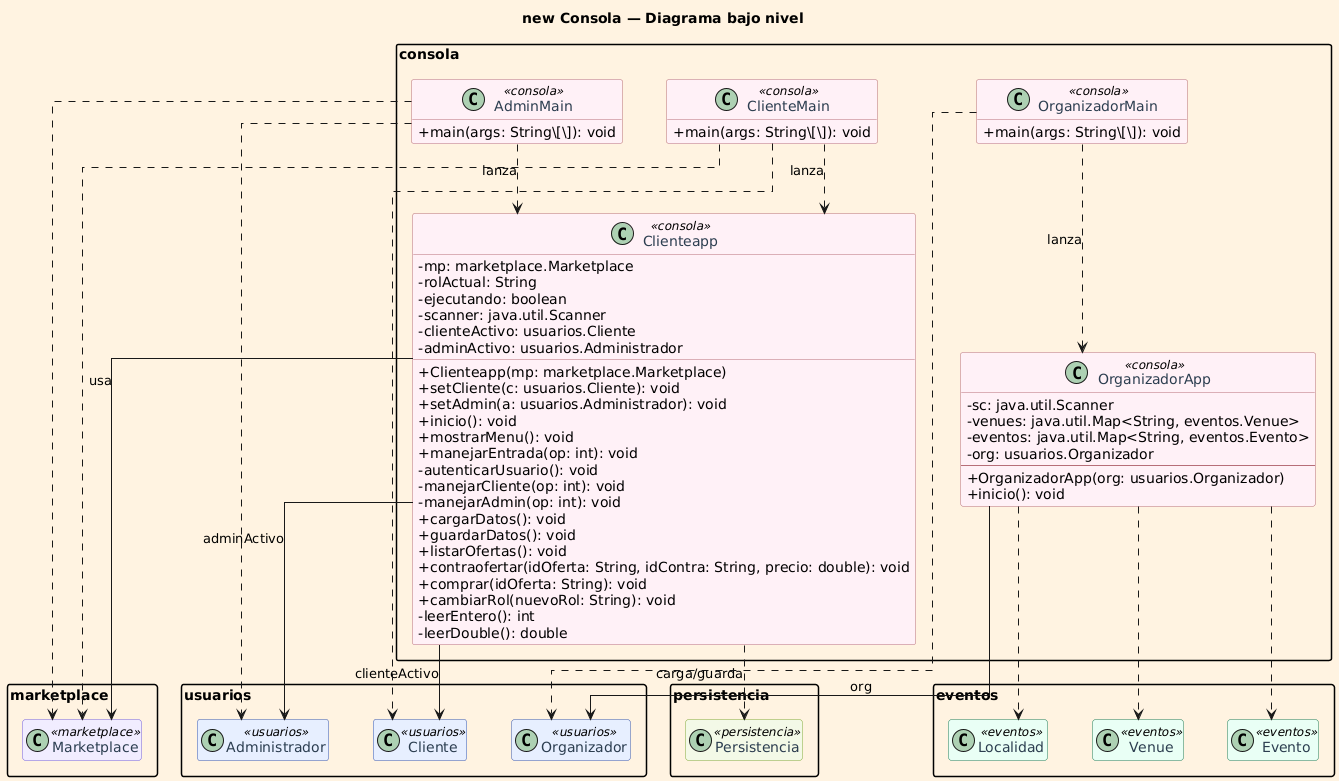

The diagram above was rendered by PlantUML. Its source (embedded in the PNG):
@startuml
title new Consola — Diagrama bajo nivel 
skinparam backgroundColor #FFF3E0
skinparam classAttributeIconSize 0
skinparam linetype ortho
top to bottom direction
skinparam nodesep 45
skinparam ranksep 70
hide empty members
skinparam defaultTextAlignment left
skinparam packageStyle rectangle
skinparam shadowing false

skinparam class {
  BackgroundColor<<consola>>     #FFF0F6
  BorderColor<<consola>>         #B76E79
  FontColor<<consola>>           #2C3E50

  BackgroundColor<<usuarios>>    #E6EEFF
  BorderColor<<usuarios>>        #2F54B5
  FontColor<<usuarios>>          #2C3E50

  BackgroundColor<<eventos>>     #E9FFF4
  BorderColor<<eventos>>         #1B7F5E
  FontColor<<eventos>>           #2C3E50

  BackgroundColor<<marketplace>> #F0ECFF
  BorderColor<<marketplace>>     #6C5CE7
  FontColor<<marketplace>>       #2C3E50

  BackgroundColor<<persistencia>> #F3F8E6
  BorderColor<<persistencia>>     #7DAB3B
  FontColor<<persistencia>>       #2C3E50
}

' ====== Paquete CONSOLA ======
package "consola" as consola {
  class Clienteapp <<consola>> {
    - mp: marketplace.Marketplace
    - rolActual: String
    - ejecutando: boolean
    - scanner: java.util.Scanner
    - clienteActivo: usuarios.Cliente
    - adminActivo: usuarios.Administrador
    + Clienteapp(mp: marketplace.Marketplace)
    + setCliente(c: usuarios.Cliente): void
    + setAdmin(a: usuarios.Administrador): void
    + inicio(): void
    + mostrarMenu(): void
    + manejarEntrada(op: int): void
    - autenticarUsuario(): void
    - manejarCliente(op: int): void
    - manejarAdmin(op: int): void
    + cargarDatos(): void
    + guardarDatos(): void
    + listarOfertas(): void
    + contraofertar(idOferta: String, idContra: String, precio: double): void
    + comprar(idOferta: String): void
    + cambiarRol(nuevoRol: String): void
    - leerEntero(): int
    - leerDouble(): double
  }

  class AdminMain <<consola>> {
    + main(args: String\[\]): void
  }

  class ClienteMain <<consola>> {
    + main(args: String\[\]): void
  }

  class OrganizadorApp <<consola>> {
    - sc: java.util.Scanner
    - venues: java.util.Map<String, eventos.Venue>
    - eventos: java.util.Map<String, eventos.Evento>
    - org: usuarios.Organizador
    --
    + OrganizadorApp(org: usuarios.Organizador)
    + inicio(): void
  }

  class OrganizadorMain <<consola>> {
    + main(args: String\[\]): void
  }
}

' ====== Stubs mínimos de destino (solo la clase) ======
package "usuarios" as usuarios {
  class Cliente <<usuarios>>
  class Administrador <<usuarios>>
  class Organizador <<usuarios>>
}
package "eventos" as eventos {
  class Evento <<eventos>>
  class Localidad <<eventos>>
  class Venue <<eventos>>
}
package "marketplace" as marketplace {
  class Marketplace <<marketplace>>
}
package "persistencia" as persistencia {
  class Persistencia <<persistencia>>
}

' ====== Relaciones desde CONSOLA hacia sus destinos ======
consola.Clienteapp --> marketplace.Marketplace : usa
consola.Clienteapp --> usuarios.Cliente : clienteActivo
consola.Clienteapp --> usuarios.Administrador : adminActivo
consola.Clienteapp ..> persistencia.Persistencia : carga/guarda

consola.AdminMain ..> consola.Clienteapp : lanza
consola.AdminMain ..> marketplace.Marketplace
consola.AdminMain ..> usuarios.Administrador

consola.ClienteMain ..> consola.Clienteapp : lanza
consola.ClienteMain ..> marketplace.Marketplace
consola.ClienteMain ..> usuarios.Cliente

consola.OrganizadorMain ..> consola.OrganizadorApp : lanza
consola.OrganizadorMain ..> usuarios.Organizador
consola.OrganizadorApp --> usuarios.Organizador : org
consola.OrganizadorApp ..> eventos.Evento
consola.OrganizadorApp ..> eventos.Localidad
consola.OrganizadorApp ..> eventos.Venue
@enduml